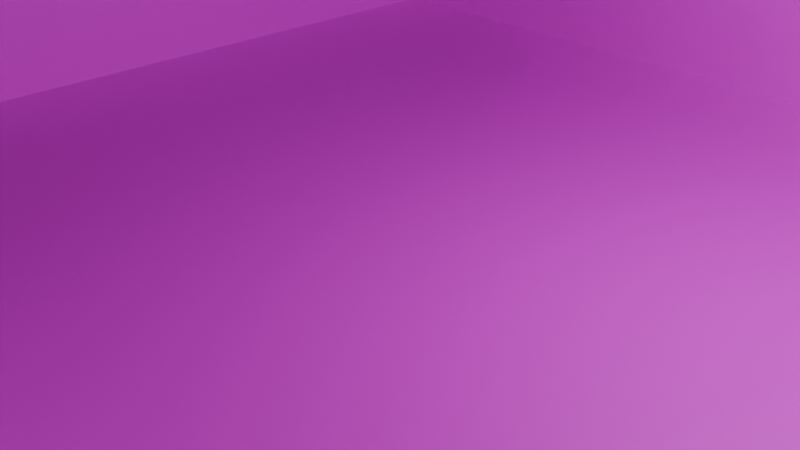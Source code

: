 # Source: floor.blend  (saved by Blender 4.1.24; exported with 4.5.12 LTS)
import bpy
from mathutils import Matrix  # noqa: F401  (used for matrix-valued properties, if any)

bpy.ops.wm.read_factory_settings(use_empty=True)
scene = bpy.context.scene
scene.name = 'Scene'

# ---- collections
col_collection = bpy.data.collections.new('Collection'); scene.collection.children.link(col_collection)

# ---- images (referenced by path relative to the original .blend; pixels are not part of the script)
import os
ASSET_DIR = os.environ.get("B2B_ASSET_DIR", "")  # directory of the original .blend (textures are referenced by path, not embedded)
HERE = os.path.dirname(os.path.abspath(__file__))  # packed textures are extracted next to this script under _unpacked/

def load_image(name, relpath, width, height, colorspace="sRGB"):
    """Load a texture the original file referenced (path relative to the .blend, or extracted next to this script)."""
    p = next((c for c in (os.path.join(HERE, relpath), os.path.join(ASSET_DIR, relpath)) if relpath and os.path.exists(c)), "")
    if p:
        img = bpy.data.images.load(p, check_existing=True)
        img.name = name
    else:  # same state as the original file: an image datablock whose file is absent (Cycles renders it pink)
        img = bpy.data.images.new(name, width, height)
        img.source = "FILE"
        img.filepath = "//" + (relpath or name)
    img.colorspace_settings.name = colorspace
    return img
img_floor_t_png = load_image('floor_t.png', 'floor_t.png', 1024, 1024, 'sRGB')

# ---- materials (node trees are filled in below, after node groups)
mat_material_001 = bpy.data.materials.new('Material.001')
mat_material_001.use_transparent_shadow = False

# ---- material node trees
mat_material_001.use_nodes = True; mat_material_001.node_tree.nodes.clear()
_N = mat_material_001.node_tree.nodes; _L = mat_material_001.node_tree.links
n0 = _N.new('ShaderNodeBsdfPrincipled'); n0.name = 'Principled BSDF'; n0.location = (10, 300)
n1 = _N.new('ShaderNodeOutputMaterial'); n1.name = 'Material Output'; n1.location = (300, 300)
n2 = _N.new('ShaderNodeTexImage'); n2.name = 'Image Texture'; n2.location = (-280, 271)
n2.image = img_floor_t_png
_L.new(n0.outputs[0], n1.inputs[0])
_L.new(n2.outputs[0], n0.inputs[0])
n1.is_active_output = True

# ---- world
world_world = bpy.data.worlds.new('World'); scene.world = world_world
world_world.use_nodes = True; world_world.node_tree.nodes.clear()
_N = world_world.node_tree.nodes; _L = world_world.node_tree.links
n0 = _N.new('ShaderNodeOutputWorld'); n0.name = 'World Output'; n0.location = (300, 300)
n1 = _N.new('ShaderNodeBackground'); n1.name = 'Background'; n1.location = (10, 300)
n1.inputs[0].default_value = (0.05088, 0.05088, 0.05088, 1.0)
_L.new(n1.outputs[0], n0.inputs[0])
n0.is_active_output = True
world_world.color = (0.05088, 0.05088, 0.05088)
world_world.use_sun_shadow = False
world_world.sun_shadow_jitter_overblur = 0.0

# ---- cameras
cam_camera = bpy.data.cameras.new('Camera')
cam_camera.clip_end = 100.0
cam_camera.ortho_scale = 7.314

# ---- lights
light_light = bpy.data.lights.new('Light', 'POINT')
light_light.transmission_factor = 0.0
light_light.energy = 1000.0
light_light.shadow_soft_size = 0.1
light_light.shadow_maximum_resolution = 0.006
light_light.use_absolute_resolution = True

# ---- meshes
me_cube = bpy.data.meshes.new('Cube')
me_cube.from_pydata([(6.011, 6.011, 0.0), (6.011, -6.011, 0.0), (-6.011, 6.011, 0.0), (-6.011, -6.011, 0.0), (6.011, -6.011, 2.225), (-6.011, -6.011, 2.225), (6.011, 6.011, 2.225), (-6.011, 6.011, 2.225), (1.0, 10.46, 6.557), (1.0, 10.46, -1.0), (1.0, 8.457, 6.557), (1.0, 8.457, -1.0), (-1.0, 10.46, 6.557), (-1.0, 10.46, -1.0), (-1.0, 8.457, 6.557), (-1.0, 8.457, -1.0), (4.312, 11.83, 3.888), (4.312, 11.83, -1.0), (4.312, 9.832, 3.888), (4.312, 9.832, -1.0), (2.312, 11.83, 3.888), (2.312, 11.83, -1.0), (2.312, 9.832, 3.888), (2.312, 9.832, -1.0), (-3.585, 9.005, 3.888), (-3.585, 9.005, -1.0), (-3.585, 7.005, 3.888), (-3.585, 7.005, -1.0), (-5.585, 9.005, 3.888), (-5.585, 9.005, -1.0), (-5.585, 7.005, 3.888), (-5.585, 7.005, -1.0), (6.856, 15.91, 4.955), (6.856, 15.91, -1.0), (6.856, 13.91, 4.955), (6.856, 13.91, -1.0), (4.856, 15.91, 4.955), (4.856, 15.91, -1.0), (4.856, 13.91, 4.955), (4.856, 13.91, -1.0), (-13.25, -0.3954, 6.557), (-13.25, -0.3954, -1.0), (-15.24, -0.2486, 6.557), (-15.24, -0.2486, -1.0), (-13.1, 1.599, 6.557), (-13.1, 1.599, -1.0), (-15.09, 1.746, 6.557), (-15.09, 1.746, -1.0), (-12.12, -3.799, 3.888), (-12.12, -3.799, -1.0), (-14.11, -3.652, 3.888), (-14.11, -3.652, -1.0), (-11.97, -1.804, 3.888), (-11.97, -1.804, -1.0), (-13.97, -1.658, 3.888), (-13.97, -1.658, -1.0), (-14.36, 4.283, 3.888), (-14.36, 4.283, -1.0), (-16.35, 4.43, 3.888), (-16.35, 4.43, -1.0), (-14.21, 6.278, 3.888), (-14.21, 6.278, -1.0), (-16.21, 6.425, 3.888), (-16.21, 6.425, -1.0), (-8.24, -6.636, 4.955), (-8.24, -6.636, -1.0), (-10.23, -6.489, 4.955), (-10.23, -6.489, -1.0), (-8.093, -4.641, 4.955), (-8.093, -4.641, -1.0), (-10.09, -4.494, 4.955), (-10.09, -4.494, -1.0), (11.31, -0.3954, 6.557), (11.31, -0.3954, -1.0), (9.311, -0.2486, 6.557), (9.311, -0.2486, -1.0), (11.45, 1.599, 6.557), (11.45, 1.599, -1.0), (9.457, 1.746, 6.557), (9.457, 1.746, -1.0), (12.43, -3.799, 3.888), (12.43, -3.799, -1.0), (10.44, -3.652, 3.888), (10.44, -3.652, -1.0), (12.58, -1.804, 3.888), (12.58, -1.804, -1.0), (10.59, -1.658, 3.888), (10.59, -1.658, -1.0), (10.19, 4.283, 3.888), (10.19, 4.283, -1.0), (8.199, 4.43, 3.888), (8.199, 4.43, -1.0), (10.34, 6.278, 3.888), (10.34, 6.278, -1.0), (8.346, 6.425, 3.888), (8.346, 6.425, -1.0), (16.31, -6.636, 4.955), (16.31, -6.636, -1.0), (14.32, -6.489, 4.955), (14.32, -6.489, -1.0), (16.46, -4.641, 4.955), (16.46, -4.641, -1.0), (14.46, -4.494, 4.955), (14.46, -4.494, -1.0), (-0.5165, -13.39, 6.557), (-0.5165, -13.39, -1.0), (-0.3166, -11.4, 6.557), (-0.3166, -11.4, -1.0), (1.473, -13.59, 6.557), (1.473, -13.59, -1.0), (1.673, -11.6, 6.557), (1.673, -11.6, -1.0), (-3.949, -14.43, 3.888), (-3.949, -14.43, -1.0), (-3.749, -12.44, 3.888), (-3.749, -12.44, -1.0), (-1.959, -14.63, 3.888), (-1.959, -14.63, -1.0), (-1.759, -12.64, 3.888), (-1.759, -12.64, -1.0), (4.19, -12.41, 3.888), (4.19, -12.41, -1.0), (4.39, -10.42, 3.888), (4.39, -10.42, -1.0), (6.18, -12.61, 3.888), (6.18, -12.61, -1.0), (6.38, -10.62, 3.888), (6.38, -10.62, -1.0), (-6.888, -18.23, 4.955), (-6.888, -18.23, -1.0), (-6.688, -16.24, 4.955), (-6.688, -16.24, -1.0), (-4.898, -18.43, 4.955), (-4.898, -18.43, -1.0), (-4.698, -16.44, 4.955), (-4.698, -16.44, -1.0)], [], [(0, 2, 3, 1), (0, 6, 7, 2), (1, 4, 6, 0), (2, 7, 5, 3), (3, 5, 4, 1), (8, 12, 14, 10), (13, 9, 11, 15), (11, 10, 14, 15), (9, 8, 10, 11), (13, 12, 8, 9), (15, 14, 12, 13), (16, 20, 22, 18), (21, 17, 19, 23), (19, 18, 22, 23), (17, 16, 18, 19), (21, 20, 16, 17), (23, 22, 20, 21), (24, 28, 30, 26), (29, 25, 27, 31), (27, 26, 30, 31), (25, 24, 26, 27), (29, 28, 24, 25), (31, 30, 28, 29), (32, 36, 38, 34), (37, 33, 35, 39), (35, 34, 38, 39), (33, 32, 34, 35), (37, 36, 32, 33), (39, 38, 36, 37), (40, 44, 46, 42), (45, 41, 43, 47), (43, 42, 46, 47), (41, 40, 42, 43), (45, 44, 40, 41), (47, 46, 44, 45), (48, 52, 54, 50), (53, 49, 51, 55), (51, 50, 54, 55), (49, 48, 50, 51), (53, 52, 48, 49), (55, 54, 52, 53), (56, 60, 62, 58), (61, 57, 59, 63), (59, 58, 62, 63), (57, 56, 58, 59), (61, 60, 56, 57), (63, 62, 60, 61), (64, 68, 70, 66), (69, 65, 67, 71), (67, 66, 70, 71), (65, 64, 66, 67), (69, 68, 64, 65), (71, 70, 68, 69), (72, 76, 78, 74), (77, 73, 75, 79), (75, 74, 78, 79), (73, 72, 74, 75), (77, 76, 72, 73), (79, 78, 76, 77), (80, 84, 86, 82), (85, 81, 83, 87), (83, 82, 86, 87), (81, 80, 82, 83), (85, 84, 80, 81), (87, 86, 84, 85), (88, 92, 94, 90), (93, 89, 91, 95), (91, 90, 94, 95), (89, 88, 90, 91), (93, 92, 88, 89), (95, 94, 92, 93), (96, 100, 102, 98), (101, 97, 99, 103), (99, 98, 102, 103), (97, 96, 98, 99), (101, 100, 96, 97), (103, 102, 100, 101), (104, 108, 110, 106), (109, 105, 107, 111), (107, 106, 110, 111), (105, 104, 106, 107), (109, 108, 104, 105), (111, 110, 108, 109), (112, 116, 118, 114), (117, 113, 115, 119), (115, 114, 118, 119), (113, 112, 114, 115), (117, 116, 112, 113), (119, 118, 116, 117), (120, 124, 126, 122), (125, 121, 123, 127), (123, 122, 126, 127), (121, 120, 122, 123), (125, 124, 120, 121), (127, 126, 124, 125), (128, 132, 134, 130), (133, 129, 131, 135), (131, 130, 134, 135), (129, 128, 130, 131), (133, 132, 128, 129), (135, 134, 132, 133)])
_uv = me_cube.uv_layers.new(name='UVMap')
_uv.uv.foreach_set('vector', [0.8648, 0.8648, 0.1352, 0.8648, 0.1352, 0.1352, 0.8648, 0.1352, 0.8648, 0.8648, 0.8648, 0.9999, 0.1352, 0.9999, 0.1352, 0.8648, 0.8648, 0.1352, 0.9999, 0.1352, 0.9999, 0.8648, 0.8648, 0.8648, 0.1352, 0.8648, 0.0001001, 0.8648, 0.0001001, 0.1352, 0.1352, 0.1352, 0.1352, 0.1352, 0.1352, 0.0001, 0.8648, 9.994e-05, 0.8648, 0.1352, 0.1472, -0.911, 0.8528, -0.911, 0.8528, -0.2055, 0.1472, -0.2055, 0.1472, -0.2055, 0.8528, -0.2055, 0.8528, 0.5, 0.1472, 0.5, 0.1472, 0.5, 0.8528, 0.5, 0.8528, 1.206, 0.1472, 1.206, 0.1472, 1.206, 0.8528, 1.206, 0.8528, 1.911, 0.1472, 1.911, -0.5583, 0.5, 0.1472, 0.5, 0.1472, 1.206, -0.5583, 1.206, 0.8528, 0.5, 1.558, 0.5, 1.558, 1.206, 0.8528, 1.206, 0.1472, -0.911, 0.8528, -0.911, 0.8528, -0.2055, 0.1472, -0.2055, 0.1472, -0.2055, 0.8528, -0.2055, 0.8528, 0.5, 0.1472, 0.5, 0.1472, 0.5, 0.8528, 0.5, 0.8528, 1.206, 0.1472, 1.206, 0.1472, 1.206, 0.8528, 1.206, 0.8528, 1.911, 0.1472, 1.911, -0.5583, 0.5, 0.1472, 0.5, 0.1472, 1.206, -0.5583, 1.206, 0.8528, 0.5, 1.558, 0.5, 1.558, 1.206, 0.8528, 1.206, 0.1472, -0.911, 0.8528, -0.911, 0.8528, -0.2055, 0.1472, -0.2055, 0.1472, -0.2055, 0.8528, -0.2055, 0.8528, 0.5, 0.1472, 0.5, 0.1472, 0.5, 0.8528, 0.5, 0.8528, 1.206, 0.1472, 1.206, 0.1472, 1.206, 0.8528, 1.206, 0.8528, 1.911, 0.1472, 1.911, -0.5583, 0.5, 0.1472, 0.5, 0.1472, 1.206, -0.5583, 1.206, 0.8528, 0.5, 1.558, 0.5, 1.558, 1.206, 0.8528, 1.206, 0.1472, -0.911, 0.8528, -0.911, 0.8528, -0.2055, 0.1472, -0.2055, 0.1472, -0.2055, 0.8528, -0.2055, 0.8528, 0.5, 0.1472, 0.5, 0.1472, 0.5, 0.8528, 0.5, 0.8528, 1.206, 0.1472, 1.206, 0.1472, 1.206, 0.8528, 1.206, 0.8528, 1.911, 0.1472, 1.911, -0.5583, 0.5, 0.1472, 0.5, 0.1472, 1.206, -0.5583, 1.206, 0.8528, 0.5, 1.558, 0.5, 1.558, 1.206, 0.8528, 1.206, 0.1472, -0.911, 0.8528, -0.911, 0.8528, -0.2055, 0.1472, -0.2055, 0.1472, -0.2055, 0.8528, -0.2055, 0.8528, 0.5, 0.1472, 0.5, 0.1472, 0.5, 0.8528, 0.5, 0.8528, 1.206, 0.1472, 1.206, 0.1472, 1.206, 0.8528, 1.206, 0.8528, 1.911, 0.1472, 1.911, -0.5583, 0.5, 0.1472, 0.5, 0.1472, 1.206, -0.5583, 1.206, 0.8528, 0.5, 1.558, 0.5, 1.558, 1.206, 0.8528, 1.206, 0.1472, -0.911, 0.8528, -0.911, 0.8528, -0.2055, 0.1472, -0.2055, 0.1472, -0.2055, 0.8528, -0.2055, 0.8528, 0.5, 0.1472, 0.5, 0.1472, 0.5, 0.8528, 0.5, 0.8528, 1.206, 0.1472, 1.206, 0.1472, 1.206, 0.8528, 1.206, 0.8528, 1.911, 0.1472, 1.911, -0.5583, 0.5, 0.1472, 0.5, 0.1472, 1.206, -0.5583, 1.206, 0.8528, 0.5, 1.558, 0.5, 1.558, 1.206, 0.8528, 1.206, 0.1472, -0.911, 0.8528, -0.911, 0.8528, -0.2055, 0.1472, -0.2055, 0.1472, -0.2055, 0.8528, -0.2055, 0.8528, 0.5, 0.1472, 0.5, 0.1472, 0.5, 0.8528, 0.5, 0.8528, 1.206, 0.1472, 1.206, 0.1472, 1.206, 0.8528, 1.206, 0.8528, 1.911, 0.1472, 1.911, -0.5583, 0.5, 0.1472, 0.5, 0.1472, 1.206, -0.5583, 1.206, 0.8528, 0.5, 1.558, 0.5, 1.558, 1.206, 0.8528, 1.206, 0.1472, -0.911, 0.8528, -0.911, 0.8528, -0.2055, 0.1472, -0.2055, 0.1472, -0.2055, 0.8528, -0.2055, 0.8528, 0.5, 0.1472, 0.5, 0.1472, 0.5, 0.8528, 0.5, 0.8528, 1.206, 0.1472, 1.206, 0.1472, 1.206, 0.8528, 1.206, 0.8528, 1.911, 0.1472, 1.911, -0.5583, 0.5, 0.1472, 0.5, 0.1472, 1.206, -0.5583, 1.206, 0.8528, 0.5, 1.558, 0.5, 1.558, 1.206, 0.8528, 1.206, 0.1472, -0.911, 0.8528, -0.911, 0.8528, -0.2055, 0.1472, -0.2055, 0.1472, -0.2055, 0.8528, -0.2055, 0.8528, 0.5, 0.1472, 0.5, 0.1472, 0.5, 0.8528, 0.5, 0.8528, 1.206, 0.1472, 1.206, 0.1472, 1.206, 0.8528, 1.206, 0.8528, 1.911, 0.1472, 1.911, -0.5583, 0.5, 0.1472, 0.5, 0.1472, 1.206, -0.5583, 1.206, 0.8528, 0.5, 1.558, 0.5, 1.558, 1.206, 0.8528, 1.206, 0.1472, -0.911, 0.8528, -0.911, 0.8528, -0.2055, 0.1472, -0.2055, 0.1472, -0.2055, 0.8528, -0.2055, 0.8528, 0.5, 0.1472, 0.5, 0.1472, 0.5, 0.8528, 0.5, 0.8528, 1.206, 0.1472, 1.206, 0.1472, 1.206, 0.8528, 1.206, 0.8528, 1.911, 0.1472, 1.911, -0.5583, 0.5, 0.1472, 0.5, 0.1472, 1.206, -0.5583, 1.206, 0.8528, 0.5, 1.558, 0.5, 1.558, 1.206, 0.8528, 1.206, 0.1472, -0.911, 0.8528, -0.911, 0.8528, -0.2055, 0.1472, -0.2055, 0.1472, -0.2055, 0.8528, -0.2055, 0.8528, 0.5, 0.1472, 0.5, 0.1472, 0.5, 0.8528, 0.5, 0.8528, 1.206, 0.1472, 1.206, 0.1472, 1.206, 0.8528, 1.206, 0.8528, 1.911, 0.1472, 1.911, -0.5583, 0.5, 0.1472, 0.5, 0.1472, 1.206, -0.5583, 1.206, 0.8528, 0.5, 1.558, 0.5, 1.558, 1.206, 0.8528, 1.206, 0.1472, -0.911, 0.8528, -0.911, 0.8528, -0.2055, 0.1472, -0.2055, 0.1472, -0.2055, 0.8528, -0.2055, 0.8528, 0.5, 0.1472, 0.5, 0.1472, 0.5, 0.8528, 0.5, 0.8528, 1.206, 0.1472, 1.206, 0.1472, 1.206, 0.8528, 1.206, 0.8528, 1.911, 0.1472, 1.911, -0.5583, 0.5, 0.1472, 0.5, 0.1472, 1.206, -0.5583, 1.206, 0.8528, 0.5, 1.558, 0.5, 1.558, 1.206, 0.8528, 1.206, 0.1472, -0.911, 0.8528, -0.911, 0.8528, -0.2055, 0.1472, -0.2055, 0.1472, -0.2055, 0.8528, -0.2055, 0.8528, 0.5, 0.1472, 0.5, 0.1472, 0.5, 0.8528, 0.5, 0.8528, 1.206, 0.1472, 1.206, 0.1472, 1.206, 0.8528, 1.206, 0.8528, 1.911, 0.1472, 1.911, -0.5583, 0.5, 0.1472, 0.5, 0.1472, 1.206, -0.5583, 1.206, 0.8528, 0.5, 1.558, 0.5, 1.558, 1.206, 0.8528, 1.206, 0.1472, -0.911, 0.8528, -0.911, 0.8528, -0.2055, 0.1472, -0.2055, 0.1472, -0.2055, 0.8528, -0.2055, 0.8528, 0.5, 0.1472, 0.5, 0.1472, 0.5, 0.8528, 0.5, 0.8528, 1.206, 0.1472, 1.206, 0.1472, 1.206, 0.8528, 1.206, 0.8528, 1.911, 0.1472, 1.911, -0.5583, 0.5, 0.1472, 0.5, 0.1472, 1.206, -0.5583, 1.206, 0.8528, 0.5, 1.558, 0.5, 1.558, 1.206, 0.8528, 1.206, 0.1472, -0.911, 0.8528, -0.911, 0.8528, -0.2055, 0.1472, -0.2055, 0.1472, -0.2055, 0.8528, -0.2055, 0.8528, 0.5, 0.1472, 0.5, 0.1472, 0.5, 0.8528, 0.5, 0.8528, 1.206, 0.1472, 1.206, 0.1472, 1.206, 0.8528, 1.206, 0.8528, 1.911, 0.1472, 1.911, -0.5583, 0.5, 0.1472, 0.5, 0.1472, 1.206, -0.5583, 1.206, 0.8528, 0.5, 1.558, 0.5, 1.558, 1.206, 0.8528, 1.206, 0.1472, -0.911, 0.8528, -0.911, 0.8528, -0.2055, 0.1472, -0.2055, 0.1472, -0.2055, 0.8528, -0.2055, 0.8528, 0.5, 0.1472, 0.5, 0.1472, 0.5, 0.8528, 0.5, 0.8528, 1.206, 0.1472, 1.206, 0.1472, 1.206, 0.8528, 1.206, 0.8528, 1.911, 0.1472, 1.911, -0.5583, 0.5, 0.1472, 0.5, 0.1472, 1.206, -0.5583, 1.206, 0.8528, 0.5, 1.558, 0.5, 1.558, 1.206, 0.8528, 1.206])
me_cube.materials.append(mat_material_001)
me_cube.use_mirror_vertex_groups = False
me_cube.update()

# ---- objects
ob_cube = bpy.data.objects.new('Cube', me_cube)
ob_light = bpy.data.objects.new('Light', light_light)
ob_camera = bpy.data.objects.new('Camera', cam_camera)

# ---- transforms, parenting, visibility, modifiers, constraints
ob_cube.location = (0.0, 0.0, 0.0)
ob_cube.lock_rotations_4d = False
ob_cube.empty_display_type = 'ARROWS'
ob_cube.lineart.crease_threshold = 0.0
ob_light.location = (4.076, 1.005, 5.904)
ob_light.rotation_euler = (0.6503, 0.05522, 1.866)
ob_light.lock_rotations_4d = False
ob_light.empty_display_type = 'ARROWS'
ob_light.color = (0.0, 0.0, 0.0, 0.0)
ob_light.lineart.crease_threshold = 0.0
ob_camera.location = (7.359, -6.926, 4.958)
ob_camera.rotation_euler = (1.109, 0.0, 0.8149)
ob_camera.lock_rotations_4d = False
ob_camera.empty_display_type = 'ARROWS'
ob_camera.color = (0.0, 0.0, 0.0, 0.0)
ob_camera.display_type = 'WIRE'
ob_camera.lineart.crease_threshold = 0.0

# ---- collection membership
col_collection.objects.link(ob_cube)
col_collection.objects.link(ob_light)
col_collection.objects.link(ob_camera)

# ---- scene / render settings (as saved in the file)
scene.camera = ob_camera
scene.frame_start = 1; scene.frame_end = 250; scene.frame_set(1)
scene.render.engine = 'BLENDER_EEVEE_NEXT'
scene.cycles.sampling_pattern = 'TABULATED_SOBOL'
scene.eevee.ray_tracing_options.trace_max_roughness = 0.0
bpy.context.view_layer.update()
